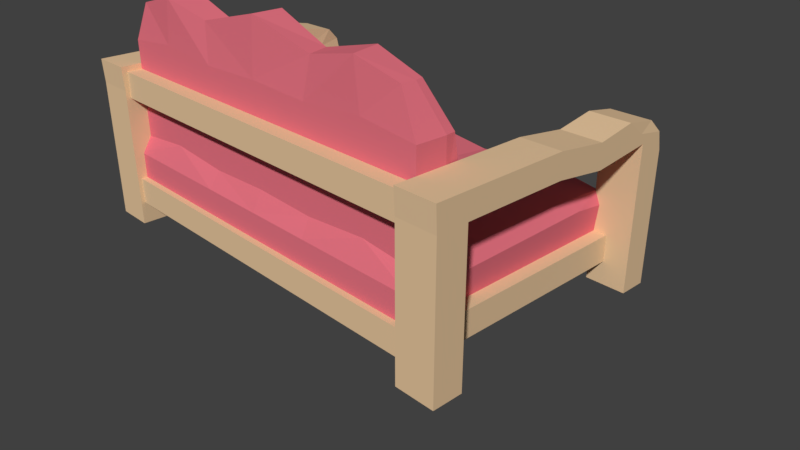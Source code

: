 # Source: sofa.blend  (saved by Blender 2.79.0; exported with 4.5.12 LTS)
import bpy
from mathutils import Matrix  # noqa: F401  (used for matrix-valued properties, if any)

bpy.ops.wm.read_factory_settings(use_empty=True)
scene = bpy.context.scene
scene.name = 'Scene'

# ---- collections
col_collection_1 = bpy.data.collections.new('Collection 1'); scene.collection.children.link(col_collection_1)

# ---- materials (node trees are filled in below, after node groups)
mat_material = bpy.data.materials.new('Material')
mat_material.alpha_threshold = 0.0
mat_material.use_transparent_shadow = False
mat_material.diffuse_color = (0.7962, 0.5624, 0.3385, 1.0)
mat_material.roughness = 0.5
mat_material.line_color = (0.0, 0.0, 0.0, 1.0)
mat_material_001 = bpy.data.materials.new('Material.001')
mat_material_001.alpha_threshold = 0.0
mat_material_001.use_transparent_shadow = False
mat_material_001.diffuse_color = (0.7981, 0.1745, 0.2258, 1.0)
mat_material_001.roughness = 0.5

# ---- material node trees

# ---- world
world_world = bpy.data.worlds.new('World'); scene.world = world_world
world_world.color = (0.05088, 0.05088, 0.05088)
world_world.use_sun_shadow = False
world_world.sun_shadow_jitter_overblur = 0.0
world_world.cycles.sampling_method = 'MANUAL'

# ---- cameras
cam_camera = bpy.data.cameras.new('Camera')
cam_camera.clip_end = 100.0
cam_camera.lens = 35.0
cam_camera.sensor_width = 32.0
cam_camera.sensor_height = 18.0
cam_camera.ortho_scale = 7.314
cam_camera.dof.focus_distance = 0.0
cam_camera.dof.aperture_fstop = 128.0

# ---- meshes
me_cube = bpy.data.meshes.new('Cube')
me_cube.from_pydata([(2.96, 1.621, 0.1765), (2.96, -1.823, 0.1765), (2.443, -1.823, 0.1765), (2.443, 1.621, 0.1765), (2.96, -1.837, 2.308), (2.443, -1.837, 2.308), (2.959, 1.269, 0.177), (2.96, -1.436, 0.1765), (2.443, -1.436, 0.1765), (2.444, 1.269, 0.177), (2.96, 0.4991, 2.224), (2.96, -0.1507, 2.308), (2.96, -0.8005, 2.308), (2.96, -1.45, 2.308), (2.443, -1.45, 2.308), (2.443, -0.8005, 2.308), (2.443, -0.1507, 2.308), (2.443, 0.4991, 2.224), (2.96, 1.621, 0.633), (2.96, 1.621, 1.09), (2.96, 1.621, 1.546), (2.96, -1.823, 0.633), (2.96, -1.823, 1.09), (2.96, -1.823, 1.546), (2.96, -1.823, 2.003), (2.443, -1.823, 0.633), (2.443, -1.823, 1.09), (2.443, -1.823, 1.546), (2.443, -1.823, 2.003), (2.443, 1.621, 0.633), (2.443, 1.621, 1.09), (2.443, 1.621, 1.546), (2.443, -1.436, 2.003), (2.443, -1.436, 1.546), (2.443, -1.436, 1.09), (2.443, -1.436, 0.633), (2.443, -0.7861, 2.003), (2.443, -0.1363, 2.003), (2.443, 0.5135, 1.919), (2.443, 1.269, 2.003), (2.443, 1.269, 1.546), (2.443, 1.269, 1.09), (2.444, 1.269, 0.6325), (2.96, 1.269, 2.003), (2.96, 1.269, 1.546), (2.96, 1.269, 1.09), (2.959, 1.269, 0.6325), (2.96, 0.5135, 1.919), (2.96, -0.1363, 2.003), (2.96, -0.7861, 2.003), (2.96, -1.436, 2.003), (2.96, -1.436, 1.546), (2.96, -1.436, 1.09), (2.96, -1.436, 0.633), (2.498, 1.301, 0.4713), (2.498, 1.301, 0.8088), (2.498, 1.495, 0.4713), (2.498, 1.495, 0.8088), (2.498, -1.773, 0.4713), (2.498, -1.773, 0.8088), (2.498, -1.566, 0.4713), (2.498, -1.566, 0.8088), (2.46, -1.764, 1.899), (2.46, -1.764, 2.236), (2.46, -1.566, 1.899), (2.46, -1.566, 2.236), (2.649, -1.692, 0.4713), (2.649, -1.692, 0.8088), (2.441, -1.692, 0.4713), (2.441, -1.692, 0.8088), (2.649, 1.382, 0.4713), (2.649, 1.382, 0.8088), (2.443, 1.32, 0.5305), (2.441, 1.382, 0.8088), (2.498, 1.301, 0.8088), (2.498, -1.566, 0.8088), (2.441, -1.692, 0.8088), (2.441, 1.382, 0.8088), (2.519, -1.692, 1.139), (2.514, 1.303, 1.139), (2.443, 1.303, 1.303), (2.519, 0.8653, 1.191), (2.443, 0.8161, 1.335), (0.7417, 1.291, 0.5574), (1.576, 1.396, 0.4581), (1.698, -1.692, 0.4713), (0.8488, -1.692, 0.4713), (0.7644, 1.303, 1.139), (1.597, 1.482, 1.139), (1.75, -1.692, 1.139), (0.8749, -1.692, 1.139), (0.7427, 1.303, 1.308), (1.579, 1.409, 1.37), (1.7, -1.566, 1.423), (0.8506, -1.566, 1.354), (1.579, 0.8326, 1.423), (0.7427, 0.8099, 1.354), (2.519, -0.8195, 1.158), (2.425, -0.9487, 1.344), (1.579, -0.8065, 1.423), (0.7427, -0.9509, 1.354), (2.443, -1.566, 1.348), (2.443, -1.186, 1.344), (2.425, -0.8371, 1.344), (1.7, -1.566, 2.038), (0.8506, -1.566, 1.968), (2.425, -0.9487, 1.958), (1.579, -0.8065, 2.038), (0.7427, -0.9509, 1.968), (2.443, -1.566, 1.963), (2.443, -1.186, 1.958), (1.7, -1.566, 2.675), (0.8506, -1.566, 2.606), (2.425, -1.063, 2.595), (1.579, -0.9212, 2.675), (0.7427, -1.066, 2.606), (2.443, -1.566, 2.6), (2.443, -1.186, 2.595), (1.62, -1.557, 3.24), (0.9265, -1.512, 3.089), (2.19, -1.248, 3.082), (1.524, -1.174, 3.24), (0.8419, -1.242, 3.089), (2.205, -1.52, 3.086), (2.205, -1.344, 3.082), (2.96, 1.269, 2.003), (2.443, 1.269, 2.003), (2.96, 1.621, 1.845), (2.96, 1.569, 2.07), (2.938, 1.415, 2.226), (2.96, 0.9856, 2.308), (2.96, 1.22, 2.127), (2.443, 0.9856, 2.308), (2.422, 1.415, 2.226), (2.443, 1.22, 2.127), (2.443, 1.569, 2.07), (2.443, 1.621, 1.845), (2.443, 1.427, 2.003), (2.519, 0.02292, 1.174), (2.434, -0.06631, 1.339), (1.616, 0.03597, 1.467), (0.7427, -0.07048, 1.354), (-2.96, 1.621, 0.1765), (-2.96, -1.823, 0.1765), (-2.443, -1.823, 0.1765), (-2.443, 1.621, 0.1765), (-2.96, -1.837, 2.308), (-2.443, -1.837, 2.308), (-2.959, 1.269, 0.177), (-2.96, -1.436, 0.1765), (-2.443, -1.436, 0.1765), (-2.444, 1.269, 0.177), (-2.96, 0.4991, 2.224), (-2.96, -0.1507, 2.308), (-2.96, -0.8005, 2.308), (-2.96, -1.45, 2.308), (-2.443, -1.45, 2.308), (-2.443, -0.8005, 2.308), (-2.443, -0.1507, 2.308), (-2.443, 0.4991, 2.224), (-2.96, 1.621, 0.633), (-2.96, 1.621, 1.09), (-2.96, 1.621, 1.546), (-2.96, -1.823, 0.633), (-2.96, -1.823, 1.09), (-2.96, -1.823, 1.546), (-2.96, -1.823, 2.003), (-2.443, -1.823, 0.633), (-2.443, -1.823, 1.09), (-2.443, -1.823, 1.546), (-2.443, -1.823, 2.003), (-2.443, 1.621, 0.633), (-2.443, 1.621, 1.09), (-2.443, 1.621, 1.546), (-2.443, -1.436, 2.003), (-2.443, -1.436, 1.546), (-2.443, -1.436, 1.09), (-2.443, -1.436, 0.633), (-2.443, -0.7861, 2.003), (-2.443, -0.1363, 2.003), (-2.443, 0.5135, 1.919), (-2.443, 1.269, 2.003), (-2.443, 1.269, 1.546), (-2.443, 1.269, 1.09), (-2.444, 1.269, 0.6325), (-2.96, 1.269, 2.003), (-2.96, 1.269, 1.546), (-2.96, 1.269, 1.09), (-2.959, 1.269, 0.6325), (-2.96, 0.5135, 1.919), (-2.96, -0.1363, 2.003), (-2.96, -0.7861, 2.003), (-2.96, -1.436, 2.003), (-2.96, -1.436, 1.546), (-2.96, -1.436, 1.09), (-2.96, -1.436, 0.633), (0.0, 1.301, 0.4713), (0.0, 1.301, 0.8088), (0.0, 1.495, 0.4713), (0.0, 1.495, 0.8088), (-2.498, 1.301, 0.4713), (-2.498, 1.301, 0.8088), (-2.498, 1.495, 0.4713), (-2.498, 1.495, 0.8088), (0.0, -1.773, 0.4713), (0.0, -1.773, 0.8088), (0.0, -1.566, 0.4713), (0.0, -1.566, 0.8088), (-2.498, -1.773, 0.4713), (-2.498, -1.773, 0.8088), (-2.498, -1.566, 0.4713), (-2.498, -1.566, 0.8088), (0.0, -1.764, 1.899), (0.0, -1.764, 2.236), (0.0, -1.556, 1.899), (0.0, -1.556, 2.236), (-2.46, -1.764, 1.899), (-2.46, -1.764, 2.236), (-2.46, -1.566, 1.899), (-2.46, -1.566, 2.236), (-2.649, -1.692, 0.4713), (-2.649, -1.692, 0.8088), (-2.441, -1.692, 0.4713), (-2.441, -1.692, 0.8088), (-2.649, 1.382, 0.4713), (-2.649, 1.382, 0.8088), (-2.443, 1.32, 0.5305), (-2.441, 1.382, 0.8088), (0.0, -1.692, 0.4713), (0.0, 1.382, 0.4713), (0.0, 1.301, 0.8088), (-2.498, 1.301, 0.8088), (0.0, -1.566, 0.8088), (-2.498, -1.566, 0.8088), (-2.441, -1.692, 0.8088), (-2.441, 1.382, 0.8088), (0.0, 1.27, 1.403), (0.0, 1.27, 1.403), (-2.519, -1.692, 1.139), (-2.514, 1.303, 1.139), (0.0, -1.692, 1.139), (0.0, 1.467, 1.139), (-2.443, 1.303, 1.303), (0.0, -1.566, 1.385), (0.0, 1.395, 1.333), (-2.519, 0.8653, 1.191), (-2.443, 0.8161, 1.335), (0.0, 0.8296, 1.385), (-0.7417, 1.291, 0.5574), (-1.576, 1.396, 0.4581), (-1.698, -1.692, 0.4713), (-0.8488, -1.692, 0.4713), (-0.7644, 1.303, 1.139), (-1.597, 1.482, 1.139), (-1.75, -1.692, 1.139), (-0.8749, -1.692, 1.139), (-0.7427, 1.303, 1.308), (-1.579, 1.409, 1.37), (-1.7, -1.566, 1.423), (-0.8506, -1.566, 1.354), (-1.579, 0.8326, 1.423), (-0.7427, 0.8099, 1.354), (-2.519, -0.8195, 1.158), (-2.425, -0.9487, 1.344), (0.0, -0.8076, 1.385), (-1.579, -0.8065, 1.423), (-0.7427, -0.9509, 1.354), (-2.443, -1.566, 1.348), (-2.443, -1.186, 1.344), (-2.425, -0.8371, 1.344), (0.0, -1.566, 2.0), (-1.7, -1.566, 2.038), (-0.8506, -1.566, 1.968), (-2.425, -0.9487, 1.958), (0.0, -0.8076, 2.0), (-1.579, -0.8065, 2.038), (-0.7427, -0.9509, 1.968), (-2.443, -1.566, 1.963), (-2.443, -1.186, 1.958), (0.0, -1.566, 2.637), (-1.7, -1.566, 2.675), (-0.8506, -1.566, 2.606), (-2.425, -1.063, 2.595), (0.0, -0.9223, 2.637), (-1.579, -0.9212, 2.675), (-0.7427, -1.066, 2.606), (-2.443, -1.566, 2.6), (-2.443, -1.186, 2.595), (0.0, -1.52, 3.318), (-1.62, -1.557, 3.24), (-0.9265, -1.512, 3.089), (-2.19, -1.248, 3.082), (0.0, -1.138, 3.318), (-1.524, -1.174, 3.24), (-0.8419, -1.242, 3.089), (-2.205, -1.52, 3.086), (-2.205, -1.344, 3.082), (-2.96, 1.269, 2.003), (-2.443, 1.269, 2.003), (-2.96, 1.621, 1.845), (-2.96, 1.569, 2.07), (-2.938, 1.415, 2.226), (-2.96, 0.9856, 2.308), (-2.96, 1.22, 2.127), (-2.443, 0.9856, 2.308), (-2.422, 1.415, 2.226), (-2.443, 1.22, 2.127), (-2.443, 1.569, 2.07), (-2.443, 1.621, 1.845), (-2.443, 1.427, 2.003), (-2.519, 0.02292, 1.174), (-2.434, -0.06631, 1.339), (0.0, 0.01102, 1.434), (-1.616, 0.03597, 1.467), (-0.7427, -0.07048, 1.354)], [(236, 237), (98, 103), (263, 269)], [(7, 1, 2, 8), (13, 14, 5, 4), (50, 13, 4, 24), (24, 4, 5, 28), (18, 0, 3, 29), (28, 5, 14, 32), (32, 14, 15, 36), (36, 15, 16, 37), (37, 16, 17, 38), (134, 133, 135, 137, 126), (47, 10, 11, 48), (48, 11, 12, 49), (49, 12, 13, 50), (10, 17, 16, 11), (11, 16, 15, 12), (12, 15, 14, 13), (0, 6, 9, 3), (0, 18, 46, 6), (18, 19, 45, 46), (9, 6, 46, 42), (42, 46, 45, 41), (41, 45, 44, 40), (43, 47, 38, 39), (47, 48, 37, 38), (48, 49, 36, 37), (49, 50, 32, 36), (33, 32, 50, 51), (34, 33, 51, 52), (35, 34, 52, 53), (8, 35, 53, 7), (2, 25, 35, 8), (25, 26, 34, 35), (26, 27, 33, 34), (27, 28, 32, 33), (20, 19, 30, 31), (19, 18, 29, 30), (9, 42, 29, 3), (42, 41, 30, 29), (41, 40, 31, 30), (1, 21, 25, 2), (21, 22, 26, 25), (22, 23, 27, 26), (23, 24, 28, 27), (7, 53, 21, 1), (53, 52, 22, 21), (52, 51, 23, 22), (51, 50, 24, 23), (198, 199, 57, 56), (56, 57, 55, 54), (54, 55, 197, 196), (198, 56, 54, 196), (57, 199, 197, 55), (206, 207, 61, 60), (60, 61, 59, 58), (58, 59, 205, 204), (206, 60, 58, 204), (61, 207, 205, 59), (214, 215, 65, 64), (64, 65, 63, 62), (62, 63, 213, 212), (214, 64, 62, 212), (65, 215, 213, 63), (66, 67, 69, 68), (68, 69, 73, 72), (72, 73, 71, 70), (70, 71, 67, 66), (68, 72, 70, 66), (73, 69, 67, 71), (83, 86, 228, 229), (69, 73, 77, 76), (207, 61, 75, 232), (55, 197, 230, 74), (85, 68, 78, 89), (83, 229, 241, 87), (68, 72, 79, 81, 138, 97, 78), (87, 241, 244, 91), (81, 79, 80, 82), (96, 91, 244, 247), (141, 96, 247, 312), (138, 81, 82, 139), (139, 82, 95, 140), (140, 95, 96, 141), (82, 80, 92, 95), (95, 92, 91, 96), (79, 88, 92, 80), (88, 87, 91, 92), (240, 90, 94, 243), (90, 89, 93, 94), (72, 84, 88, 79), (84, 83, 87, 88), (228, 86, 90, 240), (86, 85, 89, 90), (72, 68, 85, 84), (84, 85, 86, 83), (78, 97, 98, 102, 101), (78, 101, 93, 89), (99, 100, 108, 107), (93, 101, 109, 104), (100, 264, 274, 108), (98, 99, 107, 106), (94, 93, 104, 105), (102, 98, 106, 110), (243, 94, 105, 270), (101, 102, 110, 109), (108, 274, 283, 115), (107, 108, 115, 114), (105, 104, 111, 112), (110, 106, 113, 117), (106, 107, 114, 113), (109, 110, 117, 116), (270, 105, 112, 279), (104, 109, 116, 111), (117, 113, 120, 124), (113, 114, 121, 120), (116, 117, 124, 123), (279, 112, 119, 288), (111, 116, 123, 118), (115, 283, 292, 122), (114, 115, 122, 121), (112, 111, 118, 119), (123, 124, 120, 121, 118), (119, 118, 121, 122), (288, 119, 122, 292), (133, 129, 128, 135), (129, 130, 131), (132, 133, 134), (135, 136, 137), (132, 130, 129, 133), (127, 136, 135, 128), (19, 20, 44, 45), (10, 130, 132, 17), (10, 47, 43, 130), (130, 43, 131), (44, 20, 127, 125), (131, 125, 128, 129), (17, 132, 134, 126, 39, 38), (39, 126, 137, 136, 31, 40), (127, 20, 31, 136), (39, 40, 44, 125, 43), (128, 125, 127), (99, 140, 141, 100), (98, 139, 140, 99), (97, 138, 139, 98), (100, 141, 312, 264), (149, 150, 144, 143), (155, 146, 147, 156), (192, 166, 146, 155), (166, 170, 147, 146), (160, 171, 145, 142), (170, 174, 156, 147), (174, 178, 157, 156), (178, 179, 158, 157), (179, 180, 159, 158), (306, 298, 309, 307, 305), (189, 190, 153, 152), (190, 191, 154, 153), (191, 192, 155, 154), (152, 153, 158, 159), (153, 154, 157, 158), (154, 155, 156, 157), (142, 145, 151, 148), (142, 148, 188, 160), (160, 188, 187, 161), (151, 184, 188, 148), (184, 183, 187, 188), (183, 182, 186, 187), (185, 181, 180, 189), (189, 180, 179, 190), (190, 179, 178, 191), (191, 178, 174, 192), (175, 193, 192, 174), (176, 194, 193, 175), (177, 195, 194, 176), (150, 149, 195, 177), (144, 150, 177, 167), (167, 177, 176, 168), (168, 176, 175, 169), (169, 175, 174, 170), (162, 173, 172, 161), (161, 172, 171, 160), (151, 145, 171, 184), (184, 171, 172, 183), (183, 172, 173, 182), (143, 144, 167, 163), (163, 167, 168, 164), (164, 168, 169, 165), (165, 169, 170, 166), (149, 143, 163, 195), (195, 163, 164, 194), (194, 164, 165, 193), (193, 165, 166, 192), (196, 198, 199, 197), (198, 202, 203, 199), (202, 200, 201, 203), (200, 196, 197, 201), (198, 196, 200, 202), (203, 201, 197, 199), (204, 206, 207, 205), (206, 210, 211, 207), (210, 208, 209, 211), (208, 204, 205, 209), (206, 204, 208, 210), (211, 209, 205, 207), (212, 214, 215, 213), (214, 218, 219, 215), (218, 216, 217, 219), (216, 212, 213, 217), (214, 212, 216, 218), (219, 217, 213, 215), (220, 222, 223, 221), (222, 226, 227, 223), (226, 224, 225, 227), (224, 220, 221, 225), (222, 220, 224, 226), (227, 225, 221, 223), (248, 229, 228, 251), (223, 234, 235, 227), (207, 232, 233, 211), (201, 231, 230, 197), (250, 254, 238, 222), (248, 252, 241, 229), (222, 238, 262, 310, 245, 239, 226), (252, 256, 244, 241), (245, 246, 242, 239), (261, 247, 244, 256), (314, 312, 247, 261), (310, 311, 246, 245), (311, 313, 260, 246), (313, 314, 261, 260), (246, 260, 257, 242), (260, 261, 256, 257), (239, 242, 257, 253), (253, 257, 256, 252), (240, 243, 259, 255), (255, 259, 258, 254), (226, 239, 253, 249), (249, 253, 252, 248), (228, 240, 255, 251), (251, 255, 254, 250), (226, 249, 250, 222), (249, 248, 251, 250), (238, 267, 268, 263, 262), (238, 254, 258, 267), (265, 275, 276, 266), (258, 271, 277, 267), (266, 276, 274, 264), (263, 273, 275, 265), (259, 272, 271, 258), (268, 278, 273, 263), (243, 270, 272, 259), (267, 277, 278, 268), (276, 285, 283, 274), (275, 284, 285, 276), (272, 281, 280, 271), (278, 287, 282, 273), (273, 282, 284, 275), (277, 286, 287, 278), (270, 279, 281, 272), (271, 280, 286, 277), (287, 296, 291, 282), (282, 291, 293, 284), (286, 295, 296, 287), (279, 288, 290, 281), (280, 289, 295, 286), (285, 294, 292, 283), (284, 293, 294, 285), (281, 290, 289, 280), (295, 289, 293, 291, 296), (290, 294, 293, 289), (288, 292, 294, 290), (305, 307, 300, 301), (301, 303, 302), (304, 306, 305), (307, 309, 308), (304, 305, 301, 302), (299, 300, 307, 308), (161, 187, 186, 162), (152, 159, 304, 302), (152, 302, 185, 189), (302, 303, 185), (186, 297, 299, 162), (303, 301, 300, 297), (159, 180, 181, 298, 306, 304), (181, 182, 173, 308, 309, 298), (299, 308, 173, 162), (181, 185, 297, 186, 182), (300, 299, 297), (265, 266, 314, 313), (263, 265, 313, 311), (262, 263, 311, 310), (266, 264, 312, 314)])
me_cube.polygons.foreach_set('material_index', [0, 0, 0, 0, 0, 0, 0, 0, 0, 0, 0, 0, 0, 0, 0, 0, 0, 0, 0, 0, 0, 0, 0, 0, 0, 0, 0, 0, 0, 0, 0, 0, 0, 0, 0, 0, 0, 0, 0, 0, 0, 0, 0, 0, 0, 0, 0, 0, 0, 0, 0, 0, 0, 0, 0, 0, 0, 0, 0, 0, 0, 0, 0, 0, 0, 0, 0, 0, 1, 0, 0, 0, 1, 1, 1, 1, 1, 1, 1, 1, 1, 1, 1, 1, 1, 1, 1, 1, 1, 1, 1, 1, 1, 1, 1, 1, 1, 1, 1, 1, 1, 1, 1, 1, 1, 1, 1, 1, 1, 1, 1, 1, 1, 1, 1, 1, 1, 1, 1, 1, 1, 1, 1, 0, 0, 0, 0, 0, 0, 0, 0, 0, 0, 0, 0, 0, 0, 0, 0, 0, 1, 1, 1, 1, 0, 0, 0, 0, 0, 0, 0, 0, 0, 0, 0, 0, 0, 0, 0, 0, 0, 0, 0, 0, 0, 0, 0, 0, 0, 0, 0, 0, 0, 0, 0, 0, 0, 0, 0, 0, 0, 0, 0, 0, 0, 0, 0, 0, 0, 0, 0, 0, 0, 0, 0, 0, 0, 0, 0, 0, 0, 0, 0, 0, 0, 0, 0, 0, 0, 0, 0, 0, 0, 0, 0, 1, 0, 0, 0, 1, 1, 1, 1, 1, 1, 1, 1, 1, 1, 1, 1, 1, 1, 1, 1, 1, 1, 1, 1, 1, 1, 1, 1, 1, 1, 1, 1, 1, 1, 1, 1, 1, 1, 1, 1, 1, 1, 1, 1, 1, 1, 1, 1, 1, 1, 1, 1, 1, 1, 1, 0, 0, 0, 0, 0, 0, 0, 0, 0, 0, 0, 0, 0, 0, 0, 0, 0, 1, 1, 1, 1])
me_cube.materials.append(mat_material)
me_cube.materials.append(mat_material_001)
me_cube.use_remesh_preserve_volume = False
me_cube.use_remesh_preserve_attributes = False
me_cube.use_mirror_vertex_groups = False
me_cube.update()

# ---- objects
ob_cube = bpy.data.objects.new('Cube', me_cube)
ob_camera = bpy.data.objects.new('Camera', cam_camera)

# ---- transforms, parenting, visibility, modifiers, constraints
ob_cube.location = (0.0, 0.0, 0.0)
ob_cube.lock_rotations_4d = False
ob_cube.empty_display_type = 'ARROWS'
ob_cube.lineart.crease_threshold = 0.0
ob_camera.location = (7.481, -6.508, 5.344)
ob_camera.rotation_euler = (1.109, 0.0, 0.8149)
ob_camera.lock_rotations_4d = False
ob_camera.empty_display_type = 'ARROWS'
ob_camera.color = (0.0, 0.0, 0.0, 0.0)
ob_camera.display_type = 'WIRE'
ob_camera.lineart.crease_threshold = 0.0

# ---- collection membership
col_collection_1.objects.link(ob_cube)
col_collection_1.objects.link(ob_camera)

# ---- scene / render settings (as saved in the file)
scene.camera = ob_camera
scene.frame_start = 1; scene.frame_end = 250; scene.frame_set(65)
scene.render.engine = 'BLENDER_EEVEE_NEXT'
scene.render.resolution_percentage = 50
scene.render.dither_intensity = 0.0
scene.cycles.use_denoising = False
scene.cycles.samples = 128
scene.cycles.sampling_pattern = 'TABULATED_SOBOL'
scene.cycles.use_adaptive_sampling = False
scene.cycles.use_light_tree = False
scene.cycles.blur_glossy = 0.0
scene.cycles.sample_clamp_indirect = 0.0
scene.view_settings.view_transform = 'Standard'
bpy.context.view_layer.update()

# ---- added for rendering (the .blend has no usable light): sun
light_auto_sun = bpy.data.lights.new('AutoSun', 'SUN')
light_auto_sun.energy = 3.0
light_auto_sun.angle = 0.0523599
ob_auto_sun = bpy.data.objects.new('AutoSun', light_auto_sun)
scene.collection.objects.link(ob_auto_sun)
ob_auto_sun.rotation_euler = (0.872665, 0.174533, 0.523599)
bpy.context.view_layer.update()
